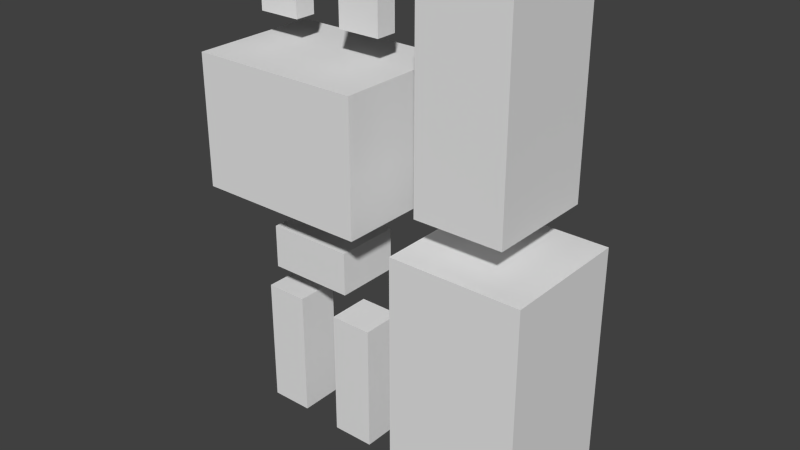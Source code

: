 # Source: fox.blend  (saved by Blender 2.79.0; exported with 4.5.12 LTS)
import bpy
from mathutils import Matrix  # noqa: F401  (used for matrix-valued properties, if any)

bpy.ops.wm.read_factory_settings(use_empty=True)
scene = bpy.context.scene
scene.name = 'Scene'

# ---- collections
col_collection_1 = bpy.data.collections.new('Collection 1'); scene.collection.children.link(col_collection_1)

# ---- world
world_world = bpy.data.worlds.new('World'); scene.world = world_world
world_world.color = (0.05088, 0.05088, 0.05088)
world_world.use_sun_shadow = False
world_world.sun_shadow_jitter_overblur = 0.0
world_world.cycles.sampling_method = 'NONE'
world_world.cycles.sample_map_resolution = 256

# ---- meshes
me_cube_007 = bpy.data.meshes.new('Cube.007')
me_cube_007.from_pydata([(-1.0, -1.0, -1.0), (-1.0, -1.0, 1.0), (-1.0, 1.0, -1.0), (-1.0, 1.0, 1.0), (1.0, -1.0, -1.0), (1.0, -1.0, 1.0), (1.0, 1.0, -1.0), (1.0, 1.0, 1.0)], [], [(0, 1, 3, 2), (2, 3, 7, 6), (6, 7, 5, 4), (4, 5, 1, 0), (2, 6, 4, 0), (7, 3, 1, 5)])
_uv = me_cube_007.uv_layers.new(name='UVMap')
_uv.uv.foreach_set('vector', [0.625, 0.0, 0.625, 0.3438, 0.5, 0.3438, 0.5, 0.0, 1.0, 0.0, 1.0, 0.3438, 0.875, 0.3438, 0.875, 0.0, 0.875, 0.0, 0.875, 0.3438, 0.75, 0.3438, 0.75, 0.0, 0.75, 0.0, 0.75, 0.3438, 0.625, 0.3438, 0.625, 0.0, 0.875, 0.5312, 0.75, 0.5312, 0.75, 0.3438, 0.875, 0.3438, 0.75, 0.5312, 0.625, 0.5312, 0.625, 0.3438, 0.75, 0.3438])
me_cube_007.use_remesh_preserve_volume = False
me_cube_007.use_remesh_preserve_attributes = False
me_cube_007.use_mirror_vertex_groups = False
me_cube_007.update()
me_cube_006 = bpy.data.meshes.new('Cube.006')
me_cube_006.from_pydata([(-1.0, -1.0, -1.0), (-1.0, -1.0, 1.0), (-1.0, 1.0, -1.0), (-1.0, 1.0, 1.0), (1.0, -1.0, -1.0), (1.0, -1.0, 1.0), (1.0, 1.0, -1.0), (1.0, 1.0, 1.0)], [], [(0, 1, 3, 2), (2, 3, 7, 6), (6, 7, 5, 4), (4, 5, 1, 0), (2, 6, 4, 0), (7, 3, 1, 5)])
_uv = me_cube_006.uv_layers.new(name='UVMap')
_uv.uv.foreach_set('vector', [0.7292, 0.5625, 0.7292, 0.8438, 0.625, 0.8438, 0.625, 0.5625, 1.0, 0.5625, 1.0, 0.8438, 0.9167, 0.8438, 0.9167, 0.5625, 0.9167, 0.5625, 0.9167, 0.8438, 0.8125, 0.8438, 0.8125, 0.5625, 0.8125, 0.5625, 0.8125, 0.8438, 0.7292, 0.8438, 0.7292, 0.5625, 0.8958, 1.0, 0.8125, 1.0, 0.8125, 0.8438, 0.8958, 0.8438, 0.8125, 1.0, 0.7292, 1.0, 0.7292, 0.8438, 0.8125, 0.8438])
me_cube_006.use_remesh_preserve_volume = False
me_cube_006.use_remesh_preserve_attributes = False
me_cube_006.use_mirror_vertex_groups = False
me_cube_006.update()
me_cube_005 = bpy.data.meshes.new('Cube.005')
me_cube_005.from_pydata([(-1.0, -1.0, -1.0), (-1.0, -1.0, 1.0), (-1.0, 1.0, -1.0), (-1.0, 1.0, 1.0), (1.0, -1.0, -1.0), (1.0, -1.0, 1.0), (1.0, 1.0, -1.0), (1.0, 1.0, 1.0)], [], [(0, 1, 3, 2), (2, 3, 7, 6), (6, 7, 5, 4), (4, 5, 1, 0), (2, 6, 4, 0), (7, 3, 1, 5)])
_uv = me_cube_005.uv_layers.new(name='UVMap')
_uv.uv.foreach_set('vector', [0.3125, 0.0, 0.3125, 0.1875, 0.2708, 0.1875, 0.2708, 0.0, 0.4375, 0.0, 0.4375, 0.1875, 0.3958, 0.1875, 0.3958, 0.0, 0.3958, 0.0, 0.3958, 0.1875, 0.3542, 0.1875, 0.3542, 0.0, 0.3542, 0.0, 0.3542, 0.1875, 0.3125, 0.1875, 0.3125, 0.0, 0.3958, 0.25, 0.3542, 0.25, 0.3542, 0.1875, 0.3958, 0.1875, 0.3542, 0.25, 0.3125, 0.25, 0.3125, 0.1875, 0.3542, 0.1875])
me_cube_005.use_remesh_preserve_volume = False
me_cube_005.use_remesh_preserve_attributes = False
me_cube_005.use_mirror_vertex_groups = False
me_cube_005.update()
me_cube_004 = bpy.data.meshes.new('Cube.004')
me_cube_004.from_pydata([(-1.0, -1.0, -1.0), (-1.0, -1.0, 1.0), (-1.0, 1.0, -1.0), (-1.0, 1.0, 1.0), (1.0, -1.0, -1.0), (1.0, -1.0, 1.0), (1.0, 1.0, -1.0), (1.0, 1.0, 1.0)], [], [(0, 1, 3, 2), (2, 3, 7, 6), (6, 7, 5, 4), (4, 5, 1, 0), (2, 6, 4, 0), (7, 3, 1, 5)])
_uv = me_cube_004.uv_layers.new(name='UVMap')
_uv.uv.foreach_set('vector', [0.125, 0.0, 0.125, 0.1875, 0.08333, 0.1875, 0.08333, 0.0, 0.25, 0.0, 0.25, 0.1875, 0.2083, 0.1875, 0.2083, 0.0, 0.2083, 0.0, 0.2083, 0.1875, 0.1667, 0.1875, 0.1667, 0.0, 0.1667, 0.0, 0.1667, 0.1875, 0.125, 0.1875, 0.125, 0.0, 0.2083, 0.25, 0.1667, 0.25, 0.1667, 0.1875, 0.2083, 0.1875, 0.1667, 0.25, 0.125, 0.25, 0.125, 0.1875, 0.1667, 0.1875])
me_cube_004.use_remesh_preserve_volume = False
me_cube_004.use_remesh_preserve_attributes = False
me_cube_004.use_mirror_vertex_groups = False
me_cube_004.update()
me_cube_003 = bpy.data.meshes.new('Cube.003')
me_cube_003.from_pydata([(-1.0, -1.0, -1.0), (-1.0, -1.0, 1.0), (-1.0, 1.0, -1.0), (-1.0, 1.0, 1.0), (1.0, -1.0, -1.0), (1.0, -1.0, 1.0), (1.0, 1.0, -1.0), (1.0, 1.0, 1.0)], [], [(0, 1, 3, 2), (2, 3, 7, 6), (6, 7, 5, 4), (4, 5, 1, 0), (2, 6, 4, 0), (7, 3, 1, 5)])
_uv = me_cube_003.uv_layers.new(name='UVMap')
_uv.uv.foreach_set('vector', [0.1875, 0.2812, 0.1875, 0.3438, 0.125, 0.3438, 0.125, 0.2812, 0.4167, 0.2812, 0.4167, 0.3438, 0.3333, 0.3438, 0.3333, 0.2812, 0.3333, 0.2812, 0.3333, 0.3438, 0.2708, 0.3438, 0.2708, 0.2812, 0.2708, 0.2812, 0.2708, 0.3438, 0.1875, 0.3438, 0.1875, 0.2812, 0.3542, 0.4375, 0.2708, 0.4375, 0.2708, 0.3438, 0.3542, 0.3438, 0.2708, 0.4375, 0.1875, 0.4375, 0.1875, 0.3438, 0.2708, 0.3438])
me_cube_003.use_remesh_preserve_volume = False
me_cube_003.use_remesh_preserve_attributes = False
me_cube_003.use_mirror_vertex_groups = False
me_cube_003.update()
me_cube_002 = bpy.data.meshes.new('Cube.002')
me_cube_002.from_pydata([(-1.0, -1.0, -1.0), (-1.0, -1.0, 1.0), (-1.0, 1.0, -1.0), (-1.0, 1.0, 1.0), (1.0, -1.0, -1.0), (1.0, -1.0, 1.0), (1.0, 1.0, -1.0), (1.0, 1.0, 1.0)], [], [(0, 1, 3, 2), (2, 3, 7, 6), (6, 7, 5, 4), (4, 5, 1, 0), (2, 6, 4, 0), (7, 3, 1, 5)])
_uv = me_cube_002.uv_layers.new(name='UVMap')
_uv.uv.foreach_set('vector', [0.1458, 0.4688, 0.1458, 0.6562, 0.02083, 0.6562, 0.02083, 0.4688, 0.6042, 0.4688, 0.6042, 0.6562, 0.4375, 0.6562, 0.4375, 0.4688, 0.4375, 0.4688, 0.4375, 0.6562, 0.3125, 0.6562, 0.3125, 0.4688, 0.3125, 0.4688, 0.3125, 0.6562, 0.1458, 0.6562, 0.1458, 0.4688, 0.4792, 0.8438, 0.3125, 0.8438, 0.3125, 0.6562, 0.4792, 0.6562, 0.3125, 0.8438, 0.1458, 0.8438, 0.1458, 0.6562, 0.3125, 0.6562])
me_cube_002.use_remesh_preserve_volume = False
me_cube_002.use_remesh_preserve_attributes = False
me_cube_002.use_mirror_vertex_groups = False
me_cube_002.update()
me_cube_001 = bpy.data.meshes.new('Cube.001')
me_cube_001.from_pydata([(-1.0, -1.0, -1.0), (-1.0, -1.0, 1.0), (-1.0, 1.0, -1.0), (-1.0, 1.0, 1.0), (1.0, -1.0, -1.0), (1.0, -1.0, 1.0), (1.0, 1.0, -1.0), (1.0, 1.0, 1.0)], [], [(0, 1, 3, 2), (2, 3, 7, 6), (6, 7, 5, 4), (4, 5, 1, 0), (2, 6, 4, 0), (7, 3, 1, 5)])
_uv = me_cube_001.uv_layers.new(name='UVMap')
_uv.uv.foreach_set('vector', [0.3333, 0.875, 0.3333, 0.9375, 0.3125, 0.9375, 0.3125, 0.875, 0.4375, 0.875, 0.4375, 0.9375, 0.3958, 0.9375, 0.3958, 0.875, 0.3958, 0.875, 0.3958, 0.9375, 0.375, 0.9375, 0.375, 0.875, 0.375, 0.875, 0.375, 0.9375, 0.3333, 0.9375, 0.3333, 0.875, 0.4167, 0.9688, 0.375, 0.9688, 0.375, 0.9375, 0.4167, 0.9375, 0.375, 0.9688, 0.3333, 0.9688, 0.3333, 0.9375, 0.375, 0.9375])
me_cube_001.use_remesh_preserve_volume = False
me_cube_001.use_remesh_preserve_attributes = False
me_cube_001.use_mirror_vertex_groups = False
me_cube_001.update()
me_cube = bpy.data.meshes.new('Cube')
me_cube.from_pydata([(-1.0, -1.0, -1.0), (-1.0, -1.0, 1.0), (-1.0, 1.0, -1.0), (-1.0, 1.0, 1.0), (1.0, -1.0, -1.0), (1.0, -1.0, 1.0), (1.0, 1.0, -1.0), (1.0, 1.0, 1.0)], [], [(0, 1, 3, 2), (2, 3, 7, 6), (6, 7, 5, 4), (4, 5, 1, 0), (2, 6, 4, 0), (7, 3, 1, 5)])
_uv = me_cube.uv_layers.new(name='UVMap')
_uv.uv.foreach_set('vector', [0.1875, 0.875, 0.1875, 0.9375, 0.1667, 0.9375, 0.1667, 0.875, 0.2917, 0.875, 0.2917, 0.9375, 0.25, 0.9375, 0.25, 0.875, 0.25, 0.875, 0.25, 0.9375, 0.2292, 0.9375, 0.2292, 0.875, 0.2292, 0.875, 0.2292, 0.9375, 0.1875, 0.9375, 0.1875, 0.875, 0.2708, 0.9688, 0.2292, 0.9688, 0.2292, 0.9375, 0.2708, 0.9375, 0.2292, 0.9688, 0.1875, 0.9688, 0.1875, 0.9375, 0.2292, 0.9375])
me_cube.use_remesh_preserve_volume = False
me_cube.use_remesh_preserve_attributes = False
me_cube.use_mirror_vertex_groups = False
me_cube.update()

# ---- objects
ob_cube_001 = bpy.data.objects.new('cube.001', me_cube_007)
ob_cube = bpy.data.objects.new('cube', me_cube_006)
ob_cube_005 = bpy.data.objects.new('cube.005', me_cube_005)
ob_cube_006 = bpy.data.objects.new('cube.006', me_cube_004)
ob_cube_007 = bpy.data.objects.new('cube.007', me_cube_003)
ob_cube_004 = bpy.data.objects.new('cube.004', me_cube_002)
ob_cube_002 = bpy.data.objects.new('cube.002', me_cube_001)
ob_cube_003 = bpy.data.objects.new('cube.003', me_cube)

# ---- transforms, parenting, visibility, modifiers, constraints
ob_cube_001.location = (1.326, 2.054e-07, -1.529)
ob_cube_001.scale = (0.6, 0.6, 1.1)
ob_cube_001.lineart.crease_threshold = 0.0
ob_cube.location = (1.282, -1.078e-07, 0.8027)
ob_cube.scale = (0.4, 0.5, 0.9)
ob_cube.lineart.crease_threshold = 0.0
ob_cube_005.location = (-0.05941, 2.88e-07, -2.143)
ob_cube_005.scale = (0.2, 0.2, 0.6)
ob_cube_005.lineart.crease_threshold = 0.0
ob_cube_006.location = (-0.838, 2.832e-07, -2.108)
ob_cube_006.scale = (0.2, 0.2, 0.6)
ob_cube_006.lineart.crease_threshold = 0.0
ob_cube_007.location = (-0.4211, 1.329e-07, -0.989)
ob_cube_007.scale = (0.4, 0.3, 0.2)
ob_cube_007.lineart.crease_threshold = 0.0
ob_cube_004.location = (-0.4559, -1.955e-08, 0.1706)
ob_cube_004.scale = (0.8, 0.6, 0.6)
ob_cube_004.lineart.crease_threshold = 0.0
ob_cube_002.location = (-0.04213, 0.04982, 1.23)
ob_cube_002.scale = (0.2, 0.1, 0.2)
ob_cube_002.lineart.crease_threshold = 0.0
ob_cube_003.location = (-0.904, 0.04982, 1.218)
ob_cube_003.scale = (0.2, 0.1, 0.2)
ob_cube_003.lineart.crease_threshold = 0.0

# ---- collection membership
col_collection_1.objects.link(ob_cube_001)
col_collection_1.objects.link(ob_cube)
col_collection_1.objects.link(ob_cube_005)
col_collection_1.objects.link(ob_cube_006)
col_collection_1.objects.link(ob_cube_007)
col_collection_1.objects.link(ob_cube_004)
col_collection_1.objects.link(ob_cube_002)
col_collection_1.objects.link(ob_cube_003)

# ---- scene / render settings (as saved in the file)
scene.frame_start = 0; scene.frame_end = 60; scene.frame_set(0)
scene.render.engine = 'BLENDER_EEVEE_NEXT'
scene.render.resolution_percentage = 50
scene.render.dither_intensity = 0.0
scene.render.film_transparent = True
scene.cycles.use_denoising = False
scene.cycles.samples = 10
scene.cycles.sampling_pattern = 'TABULATED_SOBOL'
scene.cycles.light_sampling_threshold = 0.0
scene.cycles.use_adaptive_sampling = False
scene.cycles.use_light_tree = False
scene.cycles.blur_glossy = 0.0
scene.cycles.pixel_filter_type = 'GAUSSIAN'
scene.cycles.sample_clamp_indirect = 0.0
scene.view_settings.view_transform = 'Standard'
bpy.context.view_layer.update()

# ---- added for rendering (the .blend has no active camera and no usable light): camera, sun
cam_auto = bpy.data.cameras.new('AutoCamera')
cam_auto.lens = 50.0
cam_auto.sensor_width = 36.0
cam_auto.clip_end = 1000.0
ob_auto_camera = bpy.data.objects.new('AutoCamera', cam_auto)
scene.collection.objects.link(ob_auto_camera)
ob_auto_camera.location = (5.51337, -6.21428, 3.6226)
ob_auto_camera.rotation_euler = (1.09748, -7.21219e-08, 0.694738)
scene.camera = ob_auto_camera
light_auto_sun = bpy.data.lights.new('AutoSun', 'SUN')
light_auto_sun.energy = 3.0
light_auto_sun.angle = 0.0523599
ob_auto_sun = bpy.data.objects.new('AutoSun', light_auto_sun)
scene.collection.objects.link(ob_auto_sun)
ob_auto_sun.rotation_euler = (0.872665, 0.174533, 0.523599)
bpy.context.view_layer.update()
